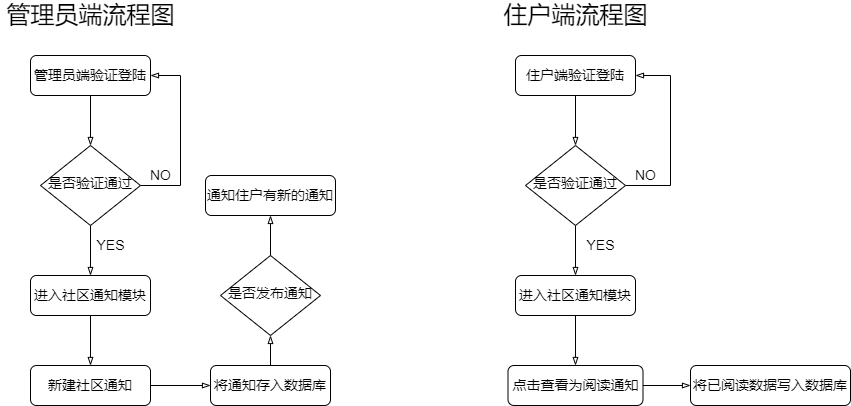

The diagram above was exported from draw.io. Its source (the exported page's mxGraphModel, read from the mxfile embedded in the PNG):
<mxGraphModel dx="1038" dy="641" grid="1" gridSize="10" guides="1" tooltips="1" connect="1" arrows="1" fold="1" page="1" pageScale="1" pageWidth="1169" pageHeight="827" math="0" shadow="0">
  <root>
    <mxCell id="WIyWlLk6GJQsqaUBKTNV-0" />
    <mxCell id="WIyWlLk6GJQsqaUBKTNV-1" parent="WIyWlLk6GJQsqaUBKTNV-0" />
    <mxCell id="LfhsEiOWiFmREVHjusL0-2" style="edgeStyle=orthogonalEdgeStyle;rounded=0;orthogonalLoop=1;jettySize=auto;html=1;exitX=0.5;exitY=1;exitDx=0;exitDy=0;entryX=0.5;entryY=0;entryDx=0;entryDy=0;fontSize=14;endArrow=blockThin;endFill=0;" edge="1" parent="WIyWlLk6GJQsqaUBKTNV-1" source="WIyWlLk6GJQsqaUBKTNV-3" target="WIyWlLk6GJQsqaUBKTNV-6">
      <mxGeometry relative="1" as="geometry" />
    </mxCell>
    <mxCell id="WIyWlLk6GJQsqaUBKTNV-3" value="&lt;font style=&quot;font-size: 14px&quot;&gt;管理员端验证登陆&lt;/font&gt;" style="rounded=1;whiteSpace=wrap;html=1;fontSize=12;glass=0;strokeWidth=1;shadow=0;" parent="WIyWlLk6GJQsqaUBKTNV-1" vertex="1">
      <mxGeometry x="100" y="100" width="120" height="40" as="geometry" />
    </mxCell>
    <mxCell id="LfhsEiOWiFmREVHjusL0-1" style="edgeStyle=orthogonalEdgeStyle;rounded=0;orthogonalLoop=1;jettySize=auto;html=1;exitX=1;exitY=0.5;exitDx=0;exitDy=0;entryX=1;entryY=0.5;entryDx=0;entryDy=0;fontSize=14;endArrow=blockThin;endFill=0;" edge="1" parent="WIyWlLk6GJQsqaUBKTNV-1" source="WIyWlLk6GJQsqaUBKTNV-6" target="WIyWlLk6GJQsqaUBKTNV-3">
      <mxGeometry relative="1" as="geometry">
        <Array as="points">
          <mxPoint x="250" y="230" />
          <mxPoint x="250" y="120" />
        </Array>
      </mxGeometry>
    </mxCell>
    <mxCell id="LfhsEiOWiFmREVHjusL0-6" style="edgeStyle=orthogonalEdgeStyle;rounded=0;orthogonalLoop=1;jettySize=auto;html=1;exitX=0.5;exitY=1;exitDx=0;exitDy=0;entryX=0.5;entryY=0;entryDx=0;entryDy=0;fontSize=14;endArrow=blockThin;endFill=0;" edge="1" parent="WIyWlLk6GJQsqaUBKTNV-1" source="WIyWlLk6GJQsqaUBKTNV-6" target="LfhsEiOWiFmREVHjusL0-5">
      <mxGeometry relative="1" as="geometry" />
    </mxCell>
    <mxCell id="WIyWlLk6GJQsqaUBKTNV-6" value="&lt;font style=&quot;font-size: 14px&quot;&gt;是否验证通过&lt;/font&gt;" style="rhombus;whiteSpace=wrap;html=1;shadow=0;fontFamily=Helvetica;fontSize=12;align=center;strokeWidth=1;spacing=6;spacingTop=-4;" parent="WIyWlLk6GJQsqaUBKTNV-1" vertex="1">
      <mxGeometry x="110" y="190" width="100" height="80" as="geometry" />
    </mxCell>
    <mxCell id="LfhsEiOWiFmREVHjusL0-3" value="NO" style="text;html=1;resizable=0;autosize=1;align=center;verticalAlign=middle;points=[];fillColor=none;strokeColor=none;rounded=0;fontSize=14;" vertex="1" parent="WIyWlLk6GJQsqaUBKTNV-1">
      <mxGeometry x="210" y="210" width="40" height="20" as="geometry" />
    </mxCell>
    <mxCell id="LfhsEiOWiFmREVHjusL0-9" value="" style="edgeStyle=orthogonalEdgeStyle;rounded=0;orthogonalLoop=1;jettySize=auto;html=1;fontSize=14;endArrow=blockThin;endFill=0;" edge="1" parent="WIyWlLk6GJQsqaUBKTNV-1" source="LfhsEiOWiFmREVHjusL0-5" target="LfhsEiOWiFmREVHjusL0-8">
      <mxGeometry relative="1" as="geometry" />
    </mxCell>
    <mxCell id="LfhsEiOWiFmREVHjusL0-5" value="&lt;span style=&quot;font-size: 14px&quot;&gt;进入社区通知模块&lt;/span&gt;" style="rounded=1;whiteSpace=wrap;html=1;fontSize=12;glass=0;strokeWidth=1;shadow=0;" vertex="1" parent="WIyWlLk6GJQsqaUBKTNV-1">
      <mxGeometry x="100" y="320" width="120" height="40" as="geometry" />
    </mxCell>
    <mxCell id="LfhsEiOWiFmREVHjusL0-7" value="YES" style="text;html=1;resizable=0;autosize=1;align=center;verticalAlign=middle;points=[];fillColor=none;strokeColor=none;rounded=0;fontSize=14;" vertex="1" parent="WIyWlLk6GJQsqaUBKTNV-1">
      <mxGeometry x="160" y="280" width="40" height="20" as="geometry" />
    </mxCell>
    <mxCell id="LfhsEiOWiFmREVHjusL0-11" value="" style="edgeStyle=orthogonalEdgeStyle;rounded=0;orthogonalLoop=1;jettySize=auto;html=1;fontSize=14;endArrow=blockThin;endFill=0;" edge="1" parent="WIyWlLk6GJQsqaUBKTNV-1" source="LfhsEiOWiFmREVHjusL0-8">
      <mxGeometry relative="1" as="geometry">
        <mxPoint x="280" y="430" as="targetPoint" />
      </mxGeometry>
    </mxCell>
    <mxCell id="LfhsEiOWiFmREVHjusL0-8" value="&lt;span style=&quot;font-size: 14px&quot;&gt;新建社区通知&lt;/span&gt;" style="rounded=1;whiteSpace=wrap;html=1;fontSize=12;glass=0;strokeWidth=1;shadow=0;" vertex="1" parent="WIyWlLk6GJQsqaUBKTNV-1">
      <mxGeometry x="100" y="410" width="120" height="40" as="geometry" />
    </mxCell>
    <mxCell id="LfhsEiOWiFmREVHjusL0-14" value="" style="edgeStyle=orthogonalEdgeStyle;rounded=0;orthogonalLoop=1;jettySize=auto;html=1;fontSize=14;endArrow=blockThin;endFill=0;" edge="1" parent="WIyWlLk6GJQsqaUBKTNV-1" source="LfhsEiOWiFmREVHjusL0-12" target="LfhsEiOWiFmREVHjusL0-13">
      <mxGeometry relative="1" as="geometry" />
    </mxCell>
    <mxCell id="LfhsEiOWiFmREVHjusL0-12" value="&lt;span style=&quot;font-size: 14px&quot;&gt;将通知存入数据库&lt;/span&gt;" style="rounded=1;whiteSpace=wrap;html=1;fontSize=12;glass=0;strokeWidth=1;shadow=0;" vertex="1" parent="WIyWlLk6GJQsqaUBKTNV-1">
      <mxGeometry x="280" y="410" width="120" height="40" as="geometry" />
    </mxCell>
    <mxCell id="LfhsEiOWiFmREVHjusL0-18" value="" style="edgeStyle=orthogonalEdgeStyle;rounded=0;orthogonalLoop=1;jettySize=auto;html=1;fontSize=14;endArrow=blockThin;endFill=0;" edge="1" parent="WIyWlLk6GJQsqaUBKTNV-1" source="LfhsEiOWiFmREVHjusL0-13" target="LfhsEiOWiFmREVHjusL0-17">
      <mxGeometry relative="1" as="geometry" />
    </mxCell>
    <mxCell id="LfhsEiOWiFmREVHjusL0-13" value="&lt;font style=&quot;font-size: 14px&quot;&gt;是否发布通知&lt;/font&gt;" style="rhombus;whiteSpace=wrap;html=1;shadow=0;fontFamily=Helvetica;fontSize=12;align=center;strokeWidth=1;spacing=6;spacingTop=-4;" vertex="1" parent="WIyWlLk6GJQsqaUBKTNV-1">
      <mxGeometry x="290" y="300" width="100" height="80" as="geometry" />
    </mxCell>
    <mxCell id="LfhsEiOWiFmREVHjusL0-17" value="&lt;span style=&quot;font-size: 14px&quot;&gt;通知住户有新的通知&lt;/span&gt;" style="rounded=1;whiteSpace=wrap;html=1;fontSize=12;glass=0;strokeWidth=1;shadow=0;" vertex="1" parent="WIyWlLk6GJQsqaUBKTNV-1">
      <mxGeometry x="275" y="220" width="130" height="40" as="geometry" />
    </mxCell>
    <mxCell id="LfhsEiOWiFmREVHjusL0-25" value="" style="edgeStyle=orthogonalEdgeStyle;rounded=0;orthogonalLoop=1;jettySize=auto;html=1;fontSize=24;endArrow=blockThin;endFill=0;" edge="1" parent="WIyWlLk6GJQsqaUBKTNV-1" source="LfhsEiOWiFmREVHjusL0-19" target="LfhsEiOWiFmREVHjusL0-24">
      <mxGeometry relative="1" as="geometry" />
    </mxCell>
    <mxCell id="LfhsEiOWiFmREVHjusL0-19" value="&lt;font style=&quot;font-size: 14px&quot;&gt;住户端验证登陆&lt;/font&gt;" style="rounded=1;whiteSpace=wrap;html=1;fontSize=12;glass=0;strokeWidth=1;shadow=0;" vertex="1" parent="WIyWlLk6GJQsqaUBKTNV-1">
      <mxGeometry x="585" y="100" width="120" height="40" as="geometry" />
    </mxCell>
    <mxCell id="LfhsEiOWiFmREVHjusL0-20" value="&lt;font style=&quot;font-size: 24px&quot;&gt;管理员端流程图&lt;/font&gt;" style="text;html=1;resizable=0;autosize=1;align=center;verticalAlign=middle;points=[];fillColor=none;strokeColor=none;rounded=0;fontSize=14;" vertex="1" parent="WIyWlLk6GJQsqaUBKTNV-1">
      <mxGeometry x="70" y="45" width="180" height="30" as="geometry" />
    </mxCell>
    <mxCell id="LfhsEiOWiFmREVHjusL0-21" value="&lt;span style=&quot;font-size: 24px&quot;&gt;住户端流程图&lt;/span&gt;" style="text;html=1;resizable=0;autosize=1;align=center;verticalAlign=middle;points=[];fillColor=none;strokeColor=none;rounded=0;fontSize=14;" vertex="1" parent="WIyWlLk6GJQsqaUBKTNV-1">
      <mxGeometry x="565" y="45" width="160" height="30" as="geometry" />
    </mxCell>
    <mxCell id="LfhsEiOWiFmREVHjusL0-26" style="edgeStyle=orthogonalEdgeStyle;rounded=0;orthogonalLoop=1;jettySize=auto;html=1;exitX=1;exitY=0.5;exitDx=0;exitDy=0;entryX=1;entryY=0.5;entryDx=0;entryDy=0;fontSize=24;endArrow=blockThin;endFill=0;" edge="1" parent="WIyWlLk6GJQsqaUBKTNV-1" source="LfhsEiOWiFmREVHjusL0-24" target="LfhsEiOWiFmREVHjusL0-19">
      <mxGeometry relative="1" as="geometry">
        <Array as="points">
          <mxPoint x="740" y="230" />
          <mxPoint x="740" y="120" />
        </Array>
      </mxGeometry>
    </mxCell>
    <mxCell id="LfhsEiOWiFmREVHjusL0-29" value="" style="edgeStyle=orthogonalEdgeStyle;rounded=0;orthogonalLoop=1;jettySize=auto;html=1;fontSize=24;endArrow=blockThin;endFill=0;" edge="1" parent="WIyWlLk6GJQsqaUBKTNV-1" source="LfhsEiOWiFmREVHjusL0-24" target="LfhsEiOWiFmREVHjusL0-28">
      <mxGeometry relative="1" as="geometry" />
    </mxCell>
    <mxCell id="LfhsEiOWiFmREVHjusL0-24" value="&lt;font style=&quot;font-size: 14px&quot;&gt;是否验证通过&lt;/font&gt;" style="rhombus;whiteSpace=wrap;html=1;shadow=0;fontFamily=Helvetica;fontSize=12;align=center;strokeWidth=1;spacing=6;spacingTop=-4;" vertex="1" parent="WIyWlLk6GJQsqaUBKTNV-1">
      <mxGeometry x="595" y="190" width="100" height="80" as="geometry" />
    </mxCell>
    <mxCell id="LfhsEiOWiFmREVHjusL0-27" value="NO" style="text;html=1;resizable=0;autosize=1;align=center;verticalAlign=middle;points=[];fillColor=none;strokeColor=none;rounded=0;fontSize=14;" vertex="1" parent="WIyWlLk6GJQsqaUBKTNV-1">
      <mxGeometry x="695" y="210" width="40" height="20" as="geometry" />
    </mxCell>
    <mxCell id="LfhsEiOWiFmREVHjusL0-32" value="" style="edgeStyle=orthogonalEdgeStyle;rounded=0;orthogonalLoop=1;jettySize=auto;html=1;fontSize=24;endArrow=blockThin;endFill=0;" edge="1" parent="WIyWlLk6GJQsqaUBKTNV-1" source="LfhsEiOWiFmREVHjusL0-28" target="LfhsEiOWiFmREVHjusL0-31">
      <mxGeometry relative="1" as="geometry" />
    </mxCell>
    <mxCell id="LfhsEiOWiFmREVHjusL0-28" value="&lt;span style=&quot;font-size: 14px&quot;&gt;进入社区通知模块&lt;/span&gt;" style="rounded=1;whiteSpace=wrap;html=1;fontSize=12;glass=0;strokeWidth=1;shadow=0;" vertex="1" parent="WIyWlLk6GJQsqaUBKTNV-1">
      <mxGeometry x="585" y="320" width="120" height="40" as="geometry" />
    </mxCell>
    <mxCell id="LfhsEiOWiFmREVHjusL0-30" value="YES" style="text;html=1;resizable=0;autosize=1;align=center;verticalAlign=middle;points=[];fillColor=none;strokeColor=none;rounded=0;fontSize=14;" vertex="1" parent="WIyWlLk6GJQsqaUBKTNV-1">
      <mxGeometry x="650" y="280" width="40" height="20" as="geometry" />
    </mxCell>
    <mxCell id="LfhsEiOWiFmREVHjusL0-34" value="" style="edgeStyle=orthogonalEdgeStyle;rounded=0;orthogonalLoop=1;jettySize=auto;html=1;fontSize=24;endArrow=blockThin;endFill=0;" edge="1" parent="WIyWlLk6GJQsqaUBKTNV-1" source="LfhsEiOWiFmREVHjusL0-31" target="LfhsEiOWiFmREVHjusL0-33">
      <mxGeometry relative="1" as="geometry" />
    </mxCell>
    <mxCell id="LfhsEiOWiFmREVHjusL0-31" value="&lt;span style=&quot;font-size: 14px&quot;&gt;点击查看为阅读通知&lt;/span&gt;" style="rounded=1;whiteSpace=wrap;html=1;fontSize=12;glass=0;strokeWidth=1;shadow=0;" vertex="1" parent="WIyWlLk6GJQsqaUBKTNV-1">
      <mxGeometry x="577.5" y="410" width="135" height="40" as="geometry" />
    </mxCell>
    <mxCell id="LfhsEiOWiFmREVHjusL0-33" value="&lt;span style=&quot;font-size: 14px&quot;&gt;将已阅读数据写入数据库&lt;/span&gt;" style="rounded=1;whiteSpace=wrap;html=1;fontSize=12;glass=0;strokeWidth=1;shadow=0;" vertex="1" parent="WIyWlLk6GJQsqaUBKTNV-1">
      <mxGeometry x="760" y="410" width="160" height="40" as="geometry" />
    </mxCell>
  </root>
</mxGraphModel>